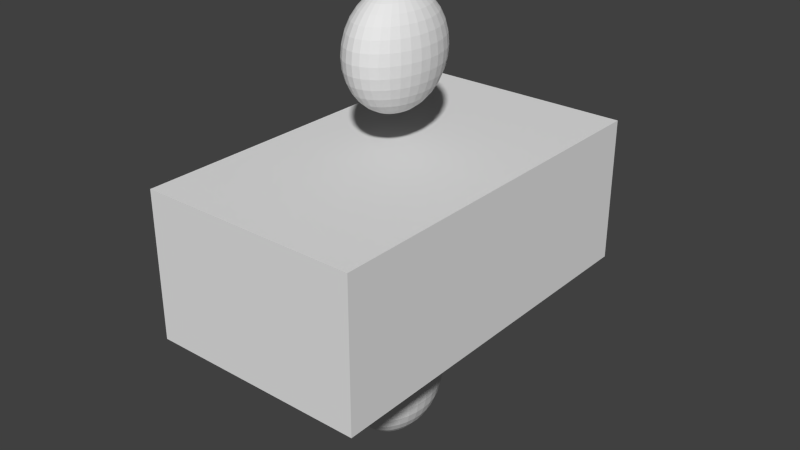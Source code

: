 # Source: divide.blend  (saved by Blender 2.69.0; exported with 4.5.12 LTS)
import bpy
from mathutils import Matrix  # noqa: F401  (used for matrix-valued properties, if any)

bpy.ops.wm.read_factory_settings(use_empty=True)
scene = bpy.context.scene
scene.name = 'Scene'

# ---- collections
col_collection_1 = bpy.data.collections.new('Collection 1'); scene.collection.children.link(col_collection_1)

# ---- world
world_world = bpy.data.worlds.new('World'); scene.world = world_world
world_world.color = (0.05088, 0.05088, 0.05088)
world_world.use_sun_shadow = False
world_world.sun_shadow_jitter_overblur = 0.0
world_world.cycles.sampling_method = 'MANUAL'
world_world.cycles.sample_map_resolution = 256

# ---- meshes
me_cube_004 = bpy.data.meshes.new('Cube.004')
me_cube_004.from_pydata([(-1.0, -1.51, -0.06976), (-1.0, 0.4896, -0.06976), (1.0, 0.4896, -0.06976), (1.0, -1.51, -0.06976), (-1.0, -1.51, 0.8387), (-1.0, 0.4896, 0.8387), (1.0, 0.4896, 0.8387), (1.0, -1.51, 0.8387), (-0.09614, -0.5204, 1.769), (-0.1611, -0.5204, 1.749), (-0.221, -0.5204, 1.717), (-0.2734, -0.5204, 1.674), (-0.3165, -0.5204, 1.622), (-0.3485, -0.5204, 1.562), (-0.3682, -0.5204, 1.497), (-0.3749, -0.5204, 1.429), (-0.3682, -0.5204, 1.362), (-0.3485, -0.5204, 1.297), (-0.3165, -0.5204, 1.237), (-0.2734, -0.5204, 1.184), (-0.221, -0.5204, 1.141), (-0.1611, -0.5204, 1.109), (-0.09614, -0.5204, 1.09), (-0.09485, -0.5093, 1.769), (-0.1586, -0.4985, 1.749), (-0.2173, -0.4886, 1.717), (-0.2687, -0.4799, 1.674), (-0.311, -0.4728, 1.622), (-0.3424, -0.4675, 1.562), (-0.3617, -0.4643, 1.497), (-0.3682, -0.4632, 1.429), (-0.3617, -0.4643, 1.362), (-0.3424, -0.4675, 1.297), (-0.311, -0.4728, 1.237), (-0.2687, -0.4799, 1.184), (-0.2173, -0.4886, 1.141), (-0.1586, -0.4985, 1.109), (-0.09485, -0.5093, 1.09), (-0.091, -0.4985, 1.769), (-0.151, -0.4775, 1.749), (-0.2063, -0.458, 1.717), (-0.2548, -0.441, 1.674), (-0.2946, -0.427, 1.622), (-0.3242, -0.4167, 1.562), (-0.3424, -0.4103, 1.497), (-0.3485, -0.4081, 1.429), (-0.3424, -0.4103, 1.362), (-0.3242, -0.4167, 1.297), (-0.2946, -0.427, 1.237), (-0.2548, -0.441, 1.184), (-0.2063, -0.458, 1.141), (-0.151, -0.4775, 1.109), (-0.091, -0.4985, 1.09), (-0.08476, -0.4886, 1.769), (-0.1388, -0.458, 1.749), (-0.1885, -0.4298, 1.717), (-0.2322, -0.4051, 1.674), (-0.268, -0.3848, 1.622), (-0.2946, -0.3698, 1.562), (-0.311, -0.3605, 1.497), (-0.3165, -0.3573, 1.429), (-0.311, -0.3605, 1.362), (-0.2946, -0.3698, 1.297), (-0.268, -0.3848, 1.237), (-0.2322, -0.4051, 1.184), (-0.1885, -0.4298, 1.141), (-0.1388, -0.458, 1.109), (-0.08476, -0.4886, 1.09), (-0.07636, -0.4799, 1.769), (-0.1223, -0.441, 1.749), (-0.1646, -0.4051, 1.717), (-0.2017, -0.3737, 1.674), (-0.2322, -0.3478, 1.622), (-0.2548, -0.3287, 1.562), (-0.2687, -0.3168, 1.497), (-0.2734, -0.3129, 1.429), (-0.2687, -0.3168, 1.362), (-0.2548, -0.3287, 1.297), (-0.2322, -0.3478, 1.237), (-0.2017, -0.3737, 1.184), (-0.1646, -0.4051, 1.141), (-0.1223, -0.441, 1.109), (-0.07636, -0.4799, 1.09), (-0.06612, -0.4728, 1.769), (-0.1022, -0.427, 1.749), (-0.1355, -0.3848, 1.717), (-0.1646, -0.3478, 1.674), (-0.1885, -0.3175, 1.622), (-0.2063, -0.2949, 1.562), (-0.2173, -0.281, 1.497), (-0.221, -0.2764, 1.429), (-0.2173, -0.281, 1.362), (-0.2063, -0.2949, 1.297), (-0.1885, -0.3175, 1.237), (-0.1646, -0.3478, 1.184), (-0.1355, -0.3848, 1.141), (-0.1022, -0.427, 1.109), (-0.06612, -0.4728, 1.09), (-0.05444, -0.4675, 1.769), (-0.0793, -0.4167, 1.749), (-0.1022, -0.3698, 1.717), (-0.1223, -0.3287, 1.674), (-0.1388, -0.2949, 1.622), (-0.151, -0.2699, 1.562), (-0.1586, -0.2544, 1.497), (-0.1611, -0.2492, 1.429), (-0.1586, -0.2544, 1.362), (-0.151, -0.2699, 1.297), (-0.1388, -0.2949, 1.237), (-0.1223, -0.3287, 1.184), (-0.1022, -0.3698, 1.141), (-0.0793, -0.4167, 1.109), (-0.05444, -0.4675, 1.09), (-0.04177, -0.4643, 1.769), (-0.05444, -0.4103, 1.749), (-0.06612, -0.3605, 1.717), (-0.07636, -0.3168, 1.674), (-0.08476, -0.281, 1.622), (-0.091, -0.2544, 1.562), (-0.09485, -0.238, 1.497), (-0.09614, -0.2325, 1.429), (-0.09485, -0.238, 1.362), (-0.091, -0.2544, 1.297), (-0.08476, -0.281, 1.237), (-0.07636, -0.3168, 1.184), (-0.06612, -0.3605, 1.141), (-0.05444, -0.4103, 1.109), (-0.04177, -0.4643, 1.09), (-0.02859, -0.4632, 1.769), (-0.02859, -0.4081, 1.749), (-0.02859, -0.3573, 1.717), (-0.02859, -0.3129, 1.674), (-0.02859, -0.2764, 1.622), (-0.02859, -0.2492, 1.562), (-0.02859, -0.2325, 1.497), (-0.02859, -0.2269, 1.429), (-0.02859, -0.2325, 1.362), (-0.02859, -0.2492, 1.297), (-0.02859, -0.2764, 1.237), (-0.02859, -0.3129, 1.184), (-0.02859, -0.3573, 1.141), (-0.02859, -0.4081, 1.109), (-0.02859, -0.4632, 1.09), (-0.01541, -0.4643, 1.769), (-0.002737, -0.4103, 1.749), (0.008942, -0.3605, 1.717), (0.01918, -0.3168, 1.674), (0.02758, -0.281, 1.622), (0.03382, -0.2544, 1.562), (0.03767, -0.238, 1.497), (0.03897, -0.2325, 1.429), (0.03767, -0.238, 1.362), (0.03382, -0.2544, 1.297), (0.02758, -0.281, 1.237), (0.01918, -0.3168, 1.184), (0.008942, -0.3605, 1.141), (-0.002737, -0.4103, 1.109), (-0.01541, -0.4643, 1.09), (-0.002737, -0.4675, 1.769), (0.02212, -0.4167, 1.749), (0.04503, -0.3698, 1.717), (0.06511, -0.3287, 1.674), (0.08159, -0.2949, 1.622), (0.09384, -0.2699, 1.562), (0.1014, -0.2544, 1.497), (0.1039, -0.2492, 1.429), (0.1014, -0.2544, 1.362), (0.09384, -0.2699, 1.297), (0.08159, -0.2949, 1.237), (0.06511, -0.3287, 1.184), (0.04503, -0.3698, 1.141), (0.02212, -0.4167, 1.109), (-0.002737, -0.4675, 1.09), (0.008942, -0.4728, 1.769), (0.04503, -0.427, 1.749), (0.07829, -0.3848, 1.717), (0.1074, -0.3478, 1.674), (0.1314, -0.3175, 1.622), (0.1491, -0.2949, 1.562), (0.1601, -0.281, 1.497), (0.1638, -0.2764, 1.429), (0.1601, -0.281, 1.362), (0.1491, -0.2949, 1.297), (0.1314, -0.3175, 1.237), (0.1074, -0.3478, 1.184), (0.07829, -0.3848, 1.141), (0.04503, -0.427, 1.109), (0.008942, -0.4728, 1.09), (0.01918, -0.4799, 1.769), (0.06511, -0.441, 1.749), (0.1074, -0.4051, 1.717), (0.1445, -0.3737, 1.674), (0.175, -0.3478, 1.622), (0.1976, -0.3287, 1.562), (0.2116, -0.3168, 1.497), (0.2163, -0.3129, 1.429), (0.2116, -0.3168, 1.362), (0.1976, -0.3287, 1.297), (0.175, -0.3478, 1.237), (0.1445, -0.3737, 1.184), (0.1074, -0.4051, 1.141), (0.06511, -0.441, 1.109), (0.01918, -0.4799, 1.09), (0.02758, -0.4886, 1.769), (0.08159, -0.458, 1.749), (0.1314, -0.4298, 1.717), (0.175, -0.4051, 1.674), (0.2108, -0.3848, 1.622), (0.2374, -0.3698, 1.562), (0.2538, -0.3605, 1.497), (0.2593, -0.3573, 1.429), (0.2538, -0.3605, 1.362), (0.2374, -0.3698, 1.297), (0.2108, -0.3848, 1.237), (0.175, -0.4051, 1.184), (0.1314, -0.4298, 1.141), (0.08159, -0.458, 1.109), (0.02758, -0.4886, 1.09), (0.03382, -0.4985, 1.769), (0.09384, -0.4775, 1.749), (0.1491, -0.458, 1.717), (0.1976, -0.441, 1.674), (0.2374, -0.427, 1.622), (0.267, -0.4167, 1.562), (0.2852, -0.4103, 1.497), (0.2913, -0.4081, 1.429), (0.2852, -0.4103, 1.362), (0.267, -0.4167, 1.297), (0.2374, -0.427, 1.237), (0.1976, -0.441, 1.184), (0.1491, -0.458, 1.141), (0.09384, -0.4775, 1.109), (0.03382, -0.4985, 1.09), (0.03767, -0.5093, 1.769), (0.1014, -0.4985, 1.749), (0.1601, -0.4886, 1.717), (0.2116, -0.4799, 1.674), (0.2538, -0.4728, 1.622), (0.2852, -0.4675, 1.562), (0.3045, -0.4643, 1.497), (0.311, -0.4632, 1.429), (0.3045, -0.4643, 1.362), (0.2852, -0.4675, 1.297), (0.2538, -0.4728, 1.237), (0.2116, -0.4799, 1.184), (0.1601, -0.4886, 1.141), (0.1014, -0.4985, 1.109), (0.03767, -0.5093, 1.09), (0.03897, -0.5204, 1.769), (0.1039, -0.5204, 1.749), (0.1638, -0.5204, 1.717), (0.2163, -0.5204, 1.674), (0.2593, -0.5204, 1.622), (0.2913, -0.5204, 1.562), (0.311, -0.5204, 1.497), (0.3177, -0.5204, 1.429), (0.311, -0.5204, 1.362), (0.2913, -0.5204, 1.297), (0.2593, -0.5204, 1.237), (0.2163, -0.5204, 1.184), (0.1638, -0.5204, 1.141), (0.1039, -0.5204, 1.109), (0.03897, -0.5204, 1.09), (0.03767, -0.5316, 1.769), (0.1014, -0.5424, 1.749), (0.1601, -0.5523, 1.717), (0.2116, -0.5609, 1.674), (0.2538, -0.5681, 1.622), (0.2852, -0.5734, 1.562), (0.3045, -0.5766, 1.497), (0.311, -0.5777, 1.429), (0.3045, -0.5766, 1.362), (0.2852, -0.5734, 1.297), (0.2538, -0.5681, 1.237), (0.2116, -0.5609, 1.184), (0.1601, -0.5523, 1.141), (0.1014, -0.5424, 1.109), (0.03767, -0.5316, 1.09), (0.03382, -0.5424, 1.769), (0.09384, -0.5634, 1.749), (0.1491, -0.5829, 1.717), (0.1976, -0.5999, 1.674), (0.2374, -0.6139, 1.622), (0.267, -0.6242, 1.562), (0.2852, -0.6306, 1.497), (0.2913, -0.6328, 1.429), (0.2852, -0.6306, 1.362), (0.267, -0.6242, 1.297), (0.2374, -0.6139, 1.237), (0.1976, -0.5999, 1.184), (0.1491, -0.5829, 1.141), (0.09384, -0.5634, 1.109), (0.03382, -0.5424, 1.09), (0.02758, -0.5523, 1.769), (0.08159, -0.5829, 1.749), (0.1314, -0.6111, 1.717), (0.175, -0.6358, 1.674), (0.2108, -0.6561, 1.622), (0.2374, -0.6711, 1.562), (0.2538, -0.6804, 1.497), (0.2593, -0.6835, 1.429), (0.2538, -0.6804, 1.362), (0.2374, -0.6711, 1.297), (0.2108, -0.6561, 1.237), (0.175, -0.6358, 1.184), (0.1314, -0.6111, 1.141), (0.08159, -0.5829, 1.109), (0.02758, -0.5523, 1.09), (0.01918, -0.5609, 1.769), (0.06511, -0.5999, 1.749), (0.1074, -0.6358, 1.717), (0.1445, -0.6672, 1.674), (0.175, -0.693, 1.622), (0.1976, -0.7122, 1.562), (0.2116, -0.724, 1.497), (0.2163, -0.728, 1.429), (0.2116, -0.724, 1.362), (0.1976, -0.7122, 1.297), (0.175, -0.693, 1.237), (0.1445, -0.6672, 1.184), (0.1074, -0.6358, 1.141), (0.06511, -0.5999, 1.109), (0.01918, -0.5609, 1.09), (0.008942, -0.5681, 1.769), (0.04503, -0.6139, 1.749), (0.07829, -0.6561, 1.717), (0.1074, -0.693, 1.674), (0.1314, -0.7234, 1.622), (0.1491, -0.746, 1.562), (0.1601, -0.7599, 1.497), (0.1638, -0.7645, 1.429), (0.1601, -0.7599, 1.362), (0.1491, -0.746, 1.297), (0.1314, -0.7234, 1.237), (0.1074, -0.693, 1.184), (0.07829, -0.6561, 1.141), (0.04503, -0.6139, 1.109), (0.008942, -0.5681, 1.09), (-0.02859, -0.5204, 1.083), (-0.002737, -0.5734, 1.769), (0.02212, -0.6242, 1.749), (0.04503, -0.6711, 1.717), (0.06511, -0.7122, 1.674), (0.08159, -0.746, 1.622), (0.09384, -0.771, 1.562), (0.1014, -0.7865, 1.497), (0.1039, -0.7917, 1.429), (0.1014, -0.7865, 1.362), (0.09384, -0.771, 1.297), (0.08159, -0.746, 1.237), (0.06511, -0.7122, 1.184), (0.04503, -0.6711, 1.141), (0.02212, -0.6242, 1.109), (-0.002737, -0.5734, 1.09), (-0.01541, -0.5766, 1.769), (-0.002737, -0.6306, 1.749), (0.008942, -0.6804, 1.717), (0.01918, -0.724, 1.674), (0.02758, -0.7599, 1.622), (0.03382, -0.7865, 1.562), (0.03767, -0.8028, 1.497), (0.03897, -0.8084, 1.429), (0.03767, -0.8028, 1.362), (0.03382, -0.7865, 1.297), (0.02758, -0.7599, 1.237), (0.01918, -0.724, 1.184), (0.008942, -0.6804, 1.141), (-0.002737, -0.6306, 1.109), (-0.01541, -0.5766, 1.09), (-0.02859, -0.5777, 1.769), (-0.02859, -0.6328, 1.749), (-0.02859, -0.6835, 1.717), (-0.02859, -0.728, 1.674), (-0.02859, -0.7645, 1.622), (-0.02859, -0.7917, 1.562), (-0.02859, -0.8084, 1.497), (-0.02859, -0.814, 1.429), (-0.02859, -0.8084, 1.362), (-0.02859, -0.7917, 1.297), (-0.02859, -0.7645, 1.237), (-0.02859, -0.728, 1.184), (-0.02859, -0.6835, 1.141), (-0.02859, -0.6328, 1.109), (-0.02859, -0.5777, 1.09), (-0.04177, -0.5766, 1.769), (-0.05444, -0.6306, 1.749), (-0.06612, -0.6804, 1.717), (-0.07636, -0.724, 1.674), (-0.08476, -0.7599, 1.622), (-0.091, -0.7865, 1.562), (-0.09485, -0.8028, 1.497), (-0.09614, -0.8084, 1.429), (-0.09485, -0.8028, 1.362), (-0.091, -0.7865, 1.297), (-0.08476, -0.7599, 1.237), (-0.07636, -0.724, 1.184), (-0.06612, -0.6804, 1.141), (-0.05444, -0.6306, 1.109), (-0.04177, -0.5766, 1.09), (-0.05444, -0.5734, 1.769), (-0.0793, -0.6242, 1.749), (-0.1022, -0.6711, 1.717), (-0.1223, -0.7122, 1.674), (-0.1388, -0.746, 1.622), (-0.151, -0.771, 1.562), (-0.1586, -0.7865, 1.497), (-0.1611, -0.7917, 1.429), (-0.1586, -0.7865, 1.362), (-0.151, -0.771, 1.297), (-0.1388, -0.746, 1.237), (-0.1223, -0.7122, 1.184), (-0.1022, -0.6711, 1.141), (-0.0793, -0.6242, 1.109), (-0.05444, -0.5734, 1.09), (-0.06612, -0.5681, 1.769), (-0.1022, -0.6139, 1.749), (-0.1355, -0.6561, 1.717), (-0.1646, -0.693, 1.674), (-0.1885, -0.7234, 1.622), (-0.2063, -0.746, 1.562), (-0.2173, -0.7599, 1.497), (-0.221, -0.7645, 1.429), (-0.2173, -0.7599, 1.362), (-0.2063, -0.746, 1.297), (-0.1885, -0.7234, 1.237), (-0.1646, -0.693, 1.184), (-0.1355, -0.6561, 1.141), (-0.1022, -0.6139, 1.109), (-0.06612, -0.5681, 1.09), (-0.07636, -0.5609, 1.769), (-0.1223, -0.5999, 1.749), (-0.1646, -0.6358, 1.717), (-0.2017, -0.6672, 1.674), (-0.2322, -0.693, 1.622), (-0.2548, -0.7122, 1.562), (-0.2687, -0.724, 1.497), (-0.2734, -0.728, 1.429), (-0.2687, -0.724, 1.362), (-0.2548, -0.7122, 1.297), (-0.2322, -0.693, 1.237), (-0.2017, -0.6672, 1.184), (-0.1646, -0.6358, 1.141), (-0.1223, -0.5999, 1.109), (-0.07636, -0.5609, 1.09), (-0.08476, -0.5523, 1.769), (-0.1388, -0.5829, 1.749), (-0.1885, -0.6111, 1.717), (-0.2322, -0.6358, 1.674), (-0.268, -0.6561, 1.622), (-0.2946, -0.6711, 1.562), (-0.311, -0.6804, 1.497), (-0.3165, -0.6835, 1.429), (-0.311, -0.6804, 1.362), (-0.2946, -0.6711, 1.297), (-0.268, -0.6561, 1.237), (-0.2322, -0.6358, 1.184), (-0.1885, -0.6111, 1.141), (-0.1388, -0.5829, 1.109), (-0.08476, -0.5523, 1.09), (-0.02859, -0.5204, 1.776), (-0.091, -0.5424, 1.769), (-0.151, -0.5634, 1.749), (-0.2063, -0.5829, 1.717), (-0.2548, -0.5999, 1.674), (-0.2946, -0.6139, 1.622), (-0.3242, -0.6242, 1.562), (-0.3424, -0.6306, 1.497), (-0.3485, -0.6328, 1.429), (-0.3424, -0.6306, 1.362), (-0.3242, -0.6242, 1.297), (-0.2946, -0.6139, 1.237), (-0.2548, -0.5999, 1.184), (-0.2063, -0.5829, 1.141), (-0.151, -0.5634, 1.109), (-0.091, -0.5424, 1.09), (-0.09485, -0.5316, 1.769), (-0.1586, -0.5424, 1.749), (-0.2173, -0.5523, 1.717), (-0.2687, -0.5609, 1.674), (-0.311, -0.5681, 1.622), (-0.3424, -0.5734, 1.562), (-0.3617, -0.5766, 1.497), (-0.3682, -0.5777, 1.429), (-0.3617, -0.5766, 1.362), (-0.3424, -0.5734, 1.297), (-0.311, -0.5681, 1.237), (-0.2687, -0.5609, 1.184), (-0.2173, -0.5523, 1.141), (-0.1586, -0.5424, 1.109), (-0.09485, -0.5316, 1.09), (-0.09614, -0.5204, -0.3081), (-0.1611, -0.5204, -0.3278), (-0.221, -0.5204, -0.3598), (-0.2734, -0.5204, -0.4029), (-0.3165, -0.5204, -0.4554), (-0.3485, -0.5204, -0.5152), (-0.3682, -0.5204, -0.5802), (-0.3749, -0.5204, -0.6477), (-0.3682, -0.5204, -0.7153), (-0.3485, -0.5204, -0.7802), (-0.3165, -0.5204, -0.8401), (-0.2734, -0.5204, -0.8926), (-0.221, -0.5204, -0.9357), (-0.1611, -0.5204, -0.9677), (-0.09614, -0.5204, -0.9874), (-0.09485, -0.5093, -0.3081), (-0.1586, -0.4985, -0.3278), (-0.2173, -0.4886, -0.3598), (-0.2687, -0.4799, -0.4029), (-0.311, -0.4728, -0.4554), (-0.3424, -0.4675, -0.5152), (-0.3617, -0.4643, -0.5802), (-0.3682, -0.4632, -0.6477), (-0.3617, -0.4643, -0.7153), (-0.3424, -0.4675, -0.7802), (-0.311, -0.4728, -0.8401), (-0.2687, -0.4799, -0.8926), (-0.2173, -0.4886, -0.9357), (-0.1586, -0.4985, -0.9677), (-0.09485, -0.5093, -0.9874), (-0.091, -0.4985, -0.3081), (-0.151, -0.4775, -0.3278), (-0.2063, -0.458, -0.3598), (-0.2548, -0.441, -0.4029), (-0.2946, -0.427, -0.4554), (-0.3242, -0.4167, -0.5152), (-0.3424, -0.4103, -0.5802), (-0.3485, -0.4081, -0.6477), (-0.3424, -0.4103, -0.7153), (-0.3242, -0.4167, -0.7802), (-0.2946, -0.427, -0.8401), (-0.2548, -0.441, -0.8926), (-0.2063, -0.458, -0.9357), (-0.151, -0.4775, -0.9677), (-0.091, -0.4985, -0.9874), (-0.08476, -0.4886, -0.3081), (-0.1388, -0.458, -0.3278), (-0.1885, -0.4298, -0.3598), (-0.2322, -0.4051, -0.4029), (-0.268, -0.3848, -0.4554), (-0.2946, -0.3698, -0.5152), (-0.311, -0.3605, -0.5802), (-0.3165, -0.3573, -0.6477), (-0.311, -0.3605, -0.7153), (-0.2946, -0.3698, -0.7802), (-0.268, -0.3848, -0.8401), (-0.2322, -0.4051, -0.8926), (-0.1885, -0.4298, -0.9357), (-0.1388, -0.458, -0.9677), (-0.08476, -0.4886, -0.9874), (-0.07636, -0.4799, -0.3081), (-0.1223, -0.441, -0.3278), (-0.1646, -0.4051, -0.3598), (-0.2017, -0.3737, -0.4029), (-0.2322, -0.3478, -0.4554), (-0.2548, -0.3287, -0.5152), (-0.2687, -0.3168, -0.5802), (-0.2734, -0.3129, -0.6477), (-0.2687, -0.3168, -0.7153), (-0.2548, -0.3287, -0.7802), (-0.2322, -0.3478, -0.8401), (-0.2017, -0.3737, -0.8926), (-0.1646, -0.4051, -0.9357), (-0.1223, -0.441, -0.9677), (-0.07636, -0.4799, -0.9874), (-0.06612, -0.4728, -0.3081), (-0.1022, -0.427, -0.3278), (-0.1355, -0.3848, -0.3598), (-0.1646, -0.3478, -0.4029), (-0.1885, -0.3175, -0.4554), (-0.2063, -0.2949, -0.5152), (-0.2173, -0.281, -0.5802), (-0.221, -0.2764, -0.6477), (-0.2173, -0.281, -0.7153), (-0.2063, -0.2949, -0.7802), (-0.1885, -0.3175, -0.8401), (-0.1646, -0.3478, -0.8926), (-0.1355, -0.3848, -0.9357), (-0.1022, -0.427, -0.9677), (-0.06612, -0.4728, -0.9874), (-0.05444, -0.4675, -0.3081), (-0.0793, -0.4167, -0.3278), (-0.1022, -0.3698, -0.3598), (-0.1223, -0.3287, -0.4029), (-0.1388, -0.2949, -0.4554), (-0.151, -0.2699, -0.5152), (-0.1586, -0.2544, -0.5802), (-0.1611, -0.2492, -0.6477), (-0.1586, -0.2544, -0.7153), (-0.151, -0.2699, -0.7802), (-0.1388, -0.2949, -0.8401), (-0.1223, -0.3287, -0.8926), (-0.1022, -0.3698, -0.9357), (-0.0793, -0.4167, -0.9677), (-0.05444, -0.4675, -0.9874), (-0.04177, -0.4643, -0.3081), (-0.05444, -0.4103, -0.3278), (-0.06612, -0.3605, -0.3598), (-0.07636, -0.3168, -0.4029), (-0.08476, -0.281, -0.4554), (-0.091, -0.2544, -0.5152), (-0.09485, -0.238, -0.5802), (-0.09614, -0.2325, -0.6477), (-0.09485, -0.238, -0.7153), (-0.091, -0.2544, -0.7802), (-0.08476, -0.281, -0.8401), (-0.07636, -0.3168, -0.8926), (-0.06612, -0.3605, -0.9357), (-0.05444, -0.4103, -0.9677), (-0.04177, -0.4643, -0.9874), (-0.02859, -0.4632, -0.3081), (-0.02859, -0.4081, -0.3278), (-0.02859, -0.3573, -0.3598), (-0.02859, -0.3129, -0.4029), (-0.02859, -0.2764, -0.4554), (-0.02859, -0.2492, -0.5152), (-0.02859, -0.2325, -0.5802), (-0.02859, -0.2269, -0.6477), (-0.02859, -0.2325, -0.7153), (-0.02859, -0.2492, -0.7802), (-0.02859, -0.2764, -0.8401), (-0.02859, -0.3129, -0.8926), (-0.02859, -0.3573, -0.9357), (-0.02859, -0.4081, -0.9677), (-0.02859, -0.4632, -0.9874), (-0.01541, -0.4643, -0.3081), (-0.002737, -0.4103, -0.3278), (0.008942, -0.3605, -0.3598), (0.01918, -0.3168, -0.4029), (0.02758, -0.281, -0.4554), (0.03382, -0.2544, -0.5152), (0.03767, -0.238, -0.5802), (0.03897, -0.2325, -0.6477), (0.03767, -0.238, -0.7153), (0.03382, -0.2544, -0.7802), (0.02758, -0.281, -0.8401), (0.01918, -0.3168, -0.8926), (0.008942, -0.3605, -0.9357), (-0.002737, -0.4103, -0.9677), (-0.01541, -0.4643, -0.9874), (-0.002737, -0.4675, -0.3081), (0.02212, -0.4167, -0.3278), (0.04503, -0.3698, -0.3598), (0.06511, -0.3287, -0.4029), (0.08159, -0.2949, -0.4554), (0.09384, -0.2699, -0.5152), (0.1014, -0.2544, -0.5802), (0.1039, -0.2492, -0.6477), (0.1014, -0.2544, -0.7153), (0.09384, -0.2699, -0.7802), (0.08159, -0.2949, -0.8401), (0.06511, -0.3287, -0.8926), (0.04503, -0.3698, -0.9357), (0.02212, -0.4167, -0.9677), (-0.002737, -0.4675, -0.9874), (0.008942, -0.4728, -0.3081), (0.04503, -0.427, -0.3278), (0.07829, -0.3848, -0.3598), (0.1074, -0.3478, -0.4029), (0.1314, -0.3175, -0.4554), (0.1491, -0.2949, -0.5152), (0.1601, -0.281, -0.5802), (0.1638, -0.2764, -0.6477), (0.1601, -0.281, -0.7153), (0.1491, -0.2949, -0.7802), (0.1314, -0.3175, -0.8401), (0.1074, -0.3478, -0.8926), (0.07829, -0.3848, -0.9357), (0.04503, -0.427, -0.9677), (0.008942, -0.4728, -0.9874), (0.01918, -0.4799, -0.3081), (0.06511, -0.441, -0.3278), (0.1074, -0.4051, -0.3598), (0.1445, -0.3737, -0.4029), (0.175, -0.3478, -0.4554), (0.1976, -0.3287, -0.5152), (0.2116, -0.3168, -0.5802), (0.2163, -0.3129, -0.6477), (0.2116, -0.3168, -0.7153), (0.1976, -0.3287, -0.7802), (0.175, -0.3478, -0.8401), (0.1445, -0.3737, -0.8926), (0.1074, -0.4051, -0.9357), (0.06511, -0.441, -0.9677), (0.01918, -0.4799, -0.9874), (0.02758, -0.4886, -0.3081), (0.08159, -0.458, -0.3278), (0.1314, -0.4298, -0.3598), (0.175, -0.4051, -0.4029), (0.2108, -0.3848, -0.4554), (0.2374, -0.3698, -0.5152), (0.2538, -0.3605, -0.5802), (0.2593, -0.3573, -0.6477), (0.2538, -0.3605, -0.7153), (0.2374, -0.3698, -0.7802), (0.2108, -0.3848, -0.8401), (0.175, -0.4051, -0.8926), (0.1314, -0.4298, -0.9357), (0.08159, -0.458, -0.9677), (0.02758, -0.4886, -0.9874), (0.03382, -0.4985, -0.3081), (0.09384, -0.4775, -0.3278), (0.1491, -0.458, -0.3598), (0.1976, -0.441, -0.4029), (0.2374, -0.427, -0.4554), (0.267, -0.4167, -0.5152), (0.2852, -0.4103, -0.5802), (0.2913, -0.4081, -0.6477), (0.2852, -0.4103, -0.7153), (0.267, -0.4167, -0.7802), (0.2374, -0.427, -0.8401), (0.1976, -0.441, -0.8926), (0.1491, -0.458, -0.9357), (0.09384, -0.4775, -0.9677), (0.03382, -0.4985, -0.9874), (0.03767, -0.5093, -0.3081), (0.1014, -0.4985, -0.3278), (0.1601, -0.4886, -0.3598), (0.2116, -0.4799, -0.4029), (0.2538, -0.4728, -0.4554), (0.2852, -0.4675, -0.5152), (0.3045, -0.4643, -0.5802), (0.311, -0.4632, -0.6477), (0.3045, -0.4643, -0.7153), (0.2852, -0.4675, -0.7802), (0.2538, -0.4728, -0.8401), (0.2116, -0.4799, -0.8926), (0.1601, -0.4886, -0.9357), (0.1014, -0.4985, -0.9677), (0.03767, -0.5093, -0.9874), (0.03897, -0.5204, -0.3081), (0.1039, -0.5204, -0.3278), (0.1638, -0.5204, -0.3598), (0.2163, -0.5204, -0.4029), (0.2593, -0.5204, -0.4554), (0.2913, -0.5204, -0.5152), (0.311, -0.5204, -0.5802), (0.3177, -0.5204, -0.6477), (0.311, -0.5204, -0.7153), (0.2913, -0.5204, -0.7802), (0.2593, -0.5204, -0.8401), (0.2163, -0.5204, -0.8926), (0.1638, -0.5204, -0.9357), (0.1039, -0.5204, -0.9677), (0.03897, -0.5204, -0.9874), (0.03767, -0.5316, -0.3081), (0.1014, -0.5424, -0.3278), (0.1601, -0.5523, -0.3598), (0.2116, -0.5609, -0.4029), (0.2538, -0.5681, -0.4554), (0.2852, -0.5734, -0.5152), (0.3045, -0.5766, -0.5802), (0.311, -0.5777, -0.6477), (0.3045, -0.5766, -0.7153), (0.2852, -0.5734, -0.7802), (0.2538, -0.5681, -0.8401), (0.2116, -0.5609, -0.8926), (0.1601, -0.5523, -0.9357), (0.1014, -0.5424, -0.9677), (0.03767, -0.5316, -0.9874), (0.03382, -0.5424, -0.3081), (0.09384, -0.5634, -0.3278), (0.1491, -0.5829, -0.3598), (0.1976, -0.5999, -0.4029), (0.2374, -0.6139, -0.4554), (0.267, -0.6242, -0.5152), (0.2852, -0.6306, -0.5802), (0.2913, -0.6328, -0.6477), (0.2852, -0.6306, -0.7153), (0.267, -0.6242, -0.7802), (0.2374, -0.6139, -0.8401), (0.1976, -0.5999, -0.8926), (0.1491, -0.5829, -0.9357), (0.09384, -0.5634, -0.9677), (0.03382, -0.5424, -0.9874), (0.02758, -0.5523, -0.3081), (0.08159, -0.5829, -0.3278), (0.1314, -0.6111, -0.3598), (0.175, -0.6358, -0.4029), (0.2108, -0.6561, -0.4554), (0.2374, -0.6711, -0.5152), (0.2538, -0.6804, -0.5802), (0.2593, -0.6835, -0.6477), (0.2538, -0.6804, -0.7153), (0.2374, -0.6711, -0.7802), (0.2108, -0.6561, -0.8401), (0.175, -0.6358, -0.8926), (0.1314, -0.6111, -0.9357), (0.08159, -0.5829, -0.9677), (0.02758, -0.5523, -0.9874), (0.01918, -0.5609, -0.3081), (0.06511, -0.5999, -0.3278), (0.1074, -0.6358, -0.3598), (0.1445, -0.6672, -0.4029), (0.175, -0.693, -0.4554), (0.1976, -0.7122, -0.5152), (0.2116, -0.724, -0.5802), (0.2163, -0.728, -0.6477), (0.2116, -0.724, -0.7153), (0.1976, -0.7122, -0.7802), (0.175, -0.693, -0.8401), (0.1445, -0.6672, -0.8926), (0.1074, -0.6358, -0.9357), (0.06511, -0.5999, -0.9677), (0.01918, -0.5609, -0.9874), (0.008942, -0.5681, -0.3081), (0.04503, -0.6139, -0.3278), (0.07829, -0.6561, -0.3598), (0.1074, -0.693, -0.4029), (0.1314, -0.7234, -0.4554), (0.1491, -0.746, -0.5152), (0.1601, -0.7599, -0.5802), (0.1638, -0.7645, -0.6477), (0.1601, -0.7599, -0.7153), (0.1491, -0.746, -0.7802), (0.1314, -0.7234, -0.8401), (0.1074, -0.693, -0.8926), (0.07829, -0.6561, -0.9357), (0.04503, -0.6139, -0.9677), (0.008942, -0.5681, -0.9874), (-0.02859, -0.5204, -0.994), (-0.002737, -0.5734, -0.3081), (0.02212, -0.6242, -0.3278), (0.04503, -0.6711, -0.3598), (0.06511, -0.7122, -0.4029), (0.08159, -0.746, -0.4554), (0.09384, -0.771, -0.5152), (0.1014, -0.7865, -0.5802), (0.1039, -0.7917, -0.6477), (0.1014, -0.7865, -0.7153), (0.09384, -0.771, -0.7802), (0.08159, -0.746, -0.8401), (0.06511, -0.7122, -0.8926), (0.04503, -0.6711, -0.9357), (0.02212, -0.6242, -0.9677), (-0.002737, -0.5734, -0.9874), (-0.01541, -0.5766, -0.3081), (-0.002737, -0.6306, -0.3278), (0.008942, -0.6804, -0.3598), (0.01918, -0.724, -0.4029), (0.02758, -0.7599, -0.4554), (0.03382, -0.7865, -0.5152), (0.03767, -0.8028, -0.5802), (0.03897, -0.8084, -0.6477), (0.03767, -0.8028, -0.7153), (0.03382, -0.7865, -0.7802), (0.02758, -0.7599, -0.8401), (0.01918, -0.724, -0.8926), (0.008942, -0.6804, -0.9357), (-0.002737, -0.6306, -0.9677), (-0.01541, -0.5766, -0.9874), (-0.02859, -0.5777, -0.3081), (-0.02859, -0.6328, -0.3278), (-0.02859, -0.6835, -0.3598), (-0.02859, -0.728, -0.4029), (-0.02859, -0.7645, -0.4554), (-0.02859, -0.7917, -0.5152), (-0.02859, -0.8084, -0.5802), (-0.02859, -0.814, -0.6477), (-0.02859, -0.8084, -0.7153), (-0.02859, -0.7917, -0.7802), (-0.02859, -0.7645, -0.8401), (-0.02859, -0.728, -0.8926), (-0.02859, -0.6835, -0.9357), (-0.02859, -0.6328, -0.9677), (-0.02859, -0.5777, -0.9874), (-0.04177, -0.5766, -0.3081), (-0.05444, -0.6306, -0.3278), (-0.06612, -0.6804, -0.3598), (-0.07636, -0.724, -0.4029), (-0.08476, -0.7599, -0.4554), (-0.091, -0.7865, -0.5152), (-0.09485, -0.8028, -0.5802), (-0.09614, -0.8084, -0.6477), (-0.09485, -0.8028, -0.7153), (-0.091, -0.7865, -0.7802), (-0.08476, -0.7599, -0.8401), (-0.07636, -0.724, -0.8926), (-0.06612, -0.6804, -0.9357), (-0.05444, -0.6306, -0.9677), (-0.04177, -0.5766, -0.9874), (-0.05444, -0.5734, -0.3081), (-0.0793, -0.6242, -0.3278), (-0.1022, -0.6711, -0.3598), (-0.1223, -0.7122, -0.4029), (-0.1388, -0.746, -0.4554), (-0.151, -0.771, -0.5152), (-0.1586, -0.7865, -0.5802), (-0.1611, -0.7917, -0.6477), (-0.1586, -0.7865, -0.7153), (-0.151, -0.771, -0.7802), (-0.1388, -0.746, -0.8401), (-0.1223, -0.7122, -0.8926), (-0.1022, -0.6711, -0.9357), (-0.0793, -0.6242, -0.9677), (-0.05444, -0.5734, -0.9874), (-0.06612, -0.5681, -0.3081), (-0.1022, -0.6139, -0.3278), (-0.1355, -0.6561, -0.3598), (-0.1646, -0.693, -0.4029), (-0.1885, -0.7234, -0.4554), (-0.2063, -0.746, -0.5152), (-0.2173, -0.7599, -0.5802), (-0.221, -0.7645, -0.6477), (-0.2173, -0.7599, -0.7153), (-0.2063, -0.746, -0.7802), (-0.1885, -0.7234, -0.8401), (-0.1646, -0.693, -0.8926), (-0.1355, -0.6561, -0.9357), (-0.1022, -0.6139, -0.9677), (-0.06612, -0.5681, -0.9874), (-0.07636, -0.5609, -0.3081), (-0.1223, -0.5999, -0.3278), (-0.1646, -0.6358, -0.3598), (-0.2017, -0.6672, -0.4029), (-0.2322, -0.693, -0.4554), (-0.2548, -0.7122, -0.5152), (-0.2687, -0.724, -0.5802), (-0.2734, -0.728, -0.6477), (-0.2687, -0.724, -0.7153), (-0.2548, -0.7122, -0.7802), (-0.2322, -0.693, -0.8401), (-0.2017, -0.6672, -0.8926), (-0.1646, -0.6358, -0.9357), (-0.1223, -0.5999, -0.9677), (-0.07636, -0.5609, -0.9874), (-0.08476, -0.5523, -0.3081), (-0.1388, -0.5829, -0.3278), (-0.1885, -0.6111, -0.3598), (-0.2322, -0.6358, -0.4029), (-0.268, -0.6561, -0.4554), (-0.2946, -0.6711, -0.5152), (-0.311, -0.6804, -0.5802), (-0.3165, -0.6835, -0.6477), (-0.311, -0.6804, -0.7153), (-0.2946, -0.6711, -0.7802), (-0.268, -0.6561, -0.8401), (-0.2322, -0.6358, -0.8926), (-0.1885, -0.6111, -0.9357), (-0.1388, -0.5829, -0.9677), (-0.08476, -0.5523, -0.9874), (-0.02859, -0.5204, -0.3015), (-0.091, -0.5424, -0.3081), (-0.151, -0.5634, -0.3278), (-0.2063, -0.5829, -0.3598), (-0.2548, -0.5999, -0.4029), (-0.2946, -0.6139, -0.4554), (-0.3242, -0.6242, -0.5152), (-0.3424, -0.6306, -0.5802), (-0.3485, -0.6328, -0.6477), (-0.3424, -0.6306, -0.7153), (-0.3242, -0.6242, -0.7802), (-0.2946, -0.6139, -0.8401), (-0.2548, -0.5999, -0.8926), (-0.2063, -0.5829, -0.9357), (-0.151, -0.5634, -0.9677), (-0.091, -0.5424, -0.9874), (-0.09485, -0.5316, -0.3081), (-0.1586, -0.5424, -0.3278), (-0.2173, -0.5523, -0.3598), (-0.2687, -0.5609, -0.4029), (-0.311, -0.5681, -0.4554), (-0.3424, -0.5734, -0.5152), (-0.3617, -0.5766, -0.5802), (-0.3682, -0.5777, -0.6477), (-0.3617, -0.5766, -0.7153), (-0.3424, -0.5734, -0.7802), (-0.311, -0.5681, -0.8401), (-0.2687, -0.5609, -0.8926), (-0.2173, -0.5523, -0.9357), (-0.1586, -0.5424, -0.9677), (-0.09485, -0.5316, -0.9874)], [], [(4, 5, 1, 0), (5, 6, 2, 1), (6, 7, 3, 2), (7, 4, 0, 3), (0, 1, 2, 3), (7, 6, 5, 4), (15, 14, 29, 30), (13, 12, 27, 28), (11, 10, 25, 26), (22, 21, 36, 37), (9, 8, 23, 24), (20, 19, 34, 35), (18, 17, 32, 33), (16, 15, 30, 31), (14, 13, 28, 29), (12, 11, 26, 27), (10, 9, 24, 25), (21, 20, 35, 36), (19, 18, 33, 34), (17, 16, 31, 32), (25, 24, 39, 40), (36, 35, 50, 51), (34, 33, 48, 49), (32, 31, 46, 47), (30, 29, 44, 45), (28, 27, 42, 43), (26, 25, 40, 41), (37, 36, 51, 52), (24, 23, 38, 39), (35, 34, 49, 50), (33, 32, 47, 48), (31, 30, 45, 46), (29, 28, 43, 44), (27, 26, 41, 42), (40, 39, 54, 55), (51, 50, 65, 66), (49, 48, 63, 64), (47, 46, 61, 62), (45, 44, 59, 60), (43, 42, 57, 58), (41, 40, 55, 56), (52, 51, 66, 67), (39, 38, 53, 54), (50, 49, 64, 65), (48, 47, 62, 63), (46, 45, 60, 61), (44, 43, 58, 59), (42, 41, 56, 57), (55, 54, 69, 70), (66, 65, 80, 81), (64, 63, 78, 79), (62, 61, 76, 77), (60, 59, 74, 75), (58, 57, 72, 73), (56, 55, 70, 71), (67, 66, 81, 82), (54, 53, 68, 69), (65, 64, 79, 80), (63, 62, 77, 78), (61, 60, 75, 76), (59, 58, 73, 74), (57, 56, 71, 72), (70, 69, 84, 85), (81, 80, 95, 96), (79, 78, 93, 94), (77, 76, 91, 92), (75, 74, 89, 90), (73, 72, 87, 88), (71, 70, 85, 86), (82, 81, 96, 97), (69, 68, 83, 84), (80, 79, 94, 95), (78, 77, 92, 93), (76, 75, 90, 91), (74, 73, 88, 89), (72, 71, 86, 87), (85, 84, 99, 100), (96, 95, 110, 111), (94, 93, 108, 109), (92, 91, 106, 107), (90, 89, 104, 105), (88, 87, 102, 103), (86, 85, 100, 101), (97, 96, 111, 112), (84, 83, 98, 99), (95, 94, 109, 110), (93, 92, 107, 108), (91, 90, 105, 106), (89, 88, 103, 104), (87, 86, 101, 102), (100, 99, 114, 115), (111, 110, 125, 126), (109, 108, 123, 124), (107, 106, 121, 122), (105, 104, 119, 120), (103, 102, 117, 118), (101, 100, 115, 116), (112, 111, 126, 127), (99, 98, 113, 114), (110, 109, 124, 125), (108, 107, 122, 123), (106, 105, 120, 121), (104, 103, 118, 119), (102, 101, 116, 117), (115, 114, 129, 130), (126, 125, 140, 141), (124, 123, 138, 139), (122, 121, 136, 137), (120, 119, 134, 135), (118, 117, 132, 133), (116, 115, 130, 131), (127, 126, 141, 142), (114, 113, 128, 129), (125, 124, 139, 140), (123, 122, 137, 138), (121, 120, 135, 136), (119, 118, 133, 134), (117, 116, 131, 132), (130, 129, 144, 145), (141, 140, 155, 156), (139, 138, 153, 154), (137, 136, 151, 152), (135, 134, 149, 150), (133, 132, 147, 148), (131, 130, 145, 146), (142, 141, 156, 157), (129, 128, 143, 144), (140, 139, 154, 155), (138, 137, 152, 153), (136, 135, 150, 151), (134, 133, 148, 149), (132, 131, 146, 147), (145, 144, 159, 160), (156, 155, 170, 171), (154, 153, 168, 169), (152, 151, 166, 167), (150, 149, 164, 165), (148, 147, 162, 163), (146, 145, 160, 161), (157, 156, 171, 172), (144, 143, 158, 159), (155, 154, 169, 170), (153, 152, 167, 168), (151, 150, 165, 166), (149, 148, 163, 164), (147, 146, 161, 162), (160, 159, 174, 175), (171, 170, 185, 186), (169, 168, 183, 184), (167, 166, 181, 182), (165, 164, 179, 180), (163, 162, 177, 178), (161, 160, 175, 176), (172, 171, 186, 187), (159, 158, 173, 174), (170, 169, 184, 185), (168, 167, 182, 183), (166, 165, 180, 181), (164, 163, 178, 179), (162, 161, 176, 177), (175, 174, 189, 190), (186, 185, 200, 201), (184, 183, 198, 199), (182, 181, 196, 197), (180, 179, 194, 195), (178, 177, 192, 193), (176, 175, 190, 191), (187, 186, 201, 202), (174, 173, 188, 189), (185, 184, 199, 200), (183, 182, 197, 198), (181, 180, 195, 196), (179, 178, 193, 194), (177, 176, 191, 192), (190, 189, 204, 205), (201, 200, 215, 216), (199, 198, 213, 214), (197, 196, 211, 212), (195, 194, 209, 210), (193, 192, 207, 208), (191, 190, 205, 206), (202, 201, 216, 217), (189, 188, 203, 204), (200, 199, 214, 215), (198, 197, 212, 213), (196, 195, 210, 211), (194, 193, 208, 209), (192, 191, 206, 207), (205, 204, 219, 220), (216, 215, 230, 231), (214, 213, 228, 229), (212, 211, 226, 227), (210, 209, 224, 225), (208, 207, 222, 223), (206, 205, 220, 221), (217, 216, 231, 232), (204, 203, 218, 219), (215, 214, 229, 230), (213, 212, 227, 228), (211, 210, 225, 226), (209, 208, 223, 224), (207, 206, 221, 222), (220, 219, 234, 235), (231, 230, 245, 246), (229, 228, 243, 244), (227, 226, 241, 242), (225, 224, 239, 240), (223, 222, 237, 238), (221, 220, 235, 236), (232, 231, 246, 247), (219, 218, 233, 234), (230, 229, 244, 245), (228, 227, 242, 243), (226, 225, 240, 241), (224, 223, 238, 239), (222, 221, 236, 237), (235, 234, 249, 250), (246, 245, 260, 261), (244, 243, 258, 259), (242, 241, 256, 257), (240, 239, 254, 255), (238, 237, 252, 253), (236, 235, 250, 251), (247, 246, 261, 262), (234, 233, 248, 249), (245, 244, 259, 260), (243, 242, 257, 258), (241, 240, 255, 256), (239, 238, 253, 254), (237, 236, 251, 252), (250, 249, 264, 265), (261, 260, 275, 276), (259, 258, 273, 274), (257, 256, 271, 272), (255, 254, 269, 270), (253, 252, 267, 268), (251, 250, 265, 266), (262, 261, 276, 277), (249, 248, 263, 264), (260, 259, 274, 275), (258, 257, 272, 273), (256, 255, 270, 271), (254, 253, 268, 269), (252, 251, 266, 267), (265, 264, 279, 280), (276, 275, 290, 291), (274, 273, 288, 289), (272, 271, 286, 287), (270, 269, 284, 285), (268, 267, 282, 283), (266, 265, 280, 281), (277, 276, 291, 292), (264, 263, 278, 279), (275, 274, 289, 290), (273, 272, 287, 288), (271, 270, 285, 286), (269, 268, 283, 284), (267, 266, 281, 282), (280, 279, 294, 295), (291, 290, 305, 306), (289, 288, 303, 304), (287, 286, 301, 302), (285, 284, 299, 300), (283, 282, 297, 298), (281, 280, 295, 296), (292, 291, 306, 307), (279, 278, 293, 294), (290, 289, 304, 305), (288, 287, 302, 303), (286, 285, 300, 301), (284, 283, 298, 299), (282, 281, 296, 297), (295, 294, 309, 310), (306, 305, 320, 321), (304, 303, 318, 319), (302, 301, 316, 317), (300, 299, 314, 315), (298, 297, 312, 313), (296, 295, 310, 311), (307, 306, 321, 322), (294, 293, 308, 309), (305, 304, 319, 320), (303, 302, 317, 318), (301, 300, 315, 316), (299, 298, 313, 314), (297, 296, 311, 312), (310, 309, 324, 325), (321, 320, 335, 336), (319, 318, 333, 334), (317, 316, 331, 332), (315, 314, 329, 330), (313, 312, 327, 328), (311, 310, 325, 326), (322, 321, 336, 337), (309, 308, 323, 324), (320, 319, 334, 335), (318, 317, 332, 333), (316, 315, 330, 331), (314, 313, 328, 329), (312, 311, 326, 327), (325, 324, 340, 341), (336, 335, 351, 352), (334, 333, 349, 350), (332, 331, 347, 348), (330, 329, 345, 346), (328, 327, 343, 344), (326, 325, 341, 342), (337, 336, 352, 353), (324, 323, 339, 340), (335, 334, 350, 351), (333, 332, 348, 349), (331, 330, 346, 347), (329, 328, 344, 345), (327, 326, 342, 343), (341, 340, 355, 356), (352, 351, 366, 367), (350, 349, 364, 365), (348, 347, 362, 363), (346, 345, 360, 361), (344, 343, 358, 359), (342, 341, 356, 357), (353, 352, 367, 368), (340, 339, 354, 355), (351, 350, 365, 366), (349, 348, 363, 364), (347, 346, 361, 362), (345, 344, 359, 360), (343, 342, 357, 358), (356, 355, 370, 371), (367, 366, 381, 382), (365, 364, 379, 380), (363, 362, 377, 378), (361, 360, 375, 376), (359, 358, 373, 374), (357, 356, 371, 372), (368, 367, 382, 383), (355, 354, 369, 370), (366, 365, 380, 381), (364, 363, 378, 379), (362, 361, 376, 377), (360, 359, 374, 375), (358, 357, 372, 373), (371, 370, 385, 386), (382, 381, 396, 397), (380, 379, 394, 395), (378, 377, 392, 393), (376, 375, 390, 391), (374, 373, 388, 389), (372, 371, 386, 387), (383, 382, 397, 398), (370, 369, 384, 385), (381, 380, 395, 396), (379, 378, 393, 394), (377, 376, 391, 392), (375, 374, 389, 390), (373, 372, 387, 388), (386, 385, 400, 401), (397, 396, 411, 412), (395, 394, 409, 410), (393, 392, 407, 408), (391, 390, 405, 406), (389, 388, 403, 404), (387, 386, 401, 402), (398, 397, 412, 413), (385, 384, 399, 400), (396, 395, 410, 411), (394, 393, 408, 409), (392, 391, 406, 407), (390, 389, 404, 405), (388, 387, 402, 403), (401, 400, 415, 416), (412, 411, 426, 427), (410, 409, 424, 425), (408, 407, 422, 423), (406, 405, 420, 421), (404, 403, 418, 419), (402, 401, 416, 417), (413, 412, 427, 428), (400, 399, 414, 415), (411, 410, 425, 426), (409, 408, 423, 424), (407, 406, 421, 422), (405, 404, 419, 420), (403, 402, 417, 418), (416, 415, 430, 431), (427, 426, 441, 442), (425, 424, 439, 440), (423, 422, 437, 438), (421, 420, 435, 436), (419, 418, 433, 434), (417, 416, 431, 432), (428, 427, 442, 443), (415, 414, 429, 430), (426, 425, 440, 441), (424, 423, 438, 439), (422, 421, 436, 437), (420, 419, 434, 435), (418, 417, 432, 433), (431, 430, 445, 446), (442, 441, 456, 457), (440, 439, 454, 455), (438, 437, 452, 453), (436, 435, 450, 451), (434, 433, 448, 449), (432, 431, 446, 447), (443, 442, 457, 458), (430, 429, 444, 445), (441, 440, 455, 456), (439, 438, 453, 454), (437, 436, 451, 452), (435, 434, 449, 450), (433, 432, 447, 448), (446, 445, 461, 462), (457, 456, 472, 473), (455, 454, 470, 471), (453, 452, 468, 469), (451, 450, 466, 467), (449, 448, 464, 465), (447, 446, 462, 463), (458, 457, 473, 474), (445, 444, 460, 461), (456, 455, 471, 472), (454, 453, 469, 470), (452, 451, 467, 468), (450, 449, 465, 466), (448, 447, 463, 464), (462, 461, 476, 477), (473, 472, 487, 488), (471, 470, 485, 486), (469, 468, 483, 484), (467, 466, 481, 482), (465, 464, 479, 480), (463, 462, 477, 478), (474, 473, 488, 489), (461, 460, 475, 476), (472, 471, 486, 487), (470, 469, 484, 485), (468, 467, 482, 483), (466, 465, 480, 481), (464, 463, 478, 479), (338, 22, 37), (8, 459, 23), (23, 459, 38), (338, 37, 52), (38, 459, 53), (338, 52, 67), (53, 459, 68), (338, 67, 82), (68, 459, 83), (338, 82, 97), (83, 459, 98), (338, 97, 112), (98, 459, 113), (338, 112, 127), (113, 459, 128), (338, 127, 142), (128, 459, 143), (338, 142, 157), (143, 459, 158), (338, 157, 172), (158, 459, 173), (338, 172, 187), (173, 459, 188), (338, 187, 202), (188, 459, 203), (338, 202, 217), (203, 459, 218), (338, 217, 232), (218, 459, 233), (338, 232, 247), (233, 459, 248), (338, 247, 262), (248, 459, 263), (338, 262, 277), (263, 459, 278), (338, 277, 292), (278, 459, 293), (338, 292, 307), (293, 459, 308), (338, 307, 322), (308, 459, 323), (338, 322, 337), (323, 459, 339), (338, 337, 353), (339, 459, 354), (338, 353, 368), (354, 459, 369), (338, 368, 383), (369, 459, 384), (338, 383, 398), (384, 459, 399), (338, 398, 413), (399, 459, 414), (338, 413, 428), (414, 459, 429), (338, 428, 443), (429, 459, 444), (338, 443, 458), (444, 459, 460), (338, 458, 474), (460, 459, 475), (338, 474, 489), (477, 476, 9, 10), (338, 489, 22), (475, 459, 8), (488, 487, 20, 21), (486, 485, 18, 19), (484, 483, 16, 17), (482, 481, 14, 15), (478, 477, 10, 11), (480, 479, 12, 13), (476, 475, 8, 9), (489, 488, 21, 22), (487, 486, 19, 20), (485, 484, 17, 18), (483, 482, 15, 16), (479, 478, 11, 12), (481, 480, 13, 14), (497, 496, 511, 512), (495, 494, 509, 510), (493, 492, 507, 508), (504, 503, 518, 519), (491, 490, 505, 506), (502, 501, 516, 517), (500, 499, 514, 515), (498, 497, 512, 513), (496, 495, 510, 511), (494, 493, 508, 509), (492, 491, 506, 507), (503, 502, 517, 518), (501, 500, 515, 516), (499, 498, 513, 514), (507, 506, 521, 522), (518, 517, 532, 533), (516, 515, 530, 531), (514, 513, 528, 529), (512, 511, 526, 527), (510, 509, 524, 525), (508, 507, 522, 523), (519, 518, 533, 534), (506, 505, 520, 521), (517, 516, 531, 532), (515, 514, 529, 530), (513, 512, 527, 528), (511, 510, 525, 526), (509, 508, 523, 524), (522, 521, 536, 537), (533, 532, 547, 548), (531, 530, 545, 546), (529, 528, 543, 544), (527, 526, 541, 542), (525, 524, 539, 540), (523, 522, 537, 538), (534, 533, 548, 549), (521, 520, 535, 536), (532, 531, 546, 547), (530, 529, 544, 545), (528, 527, 542, 543), (526, 525, 540, 541), (524, 523, 538, 539), (537, 536, 551, 552), (548, 547, 562, 563), (546, 545, 560, 561), (544, 543, 558, 559), (542, 541, 556, 557), (540, 539, 554, 555), (538, 537, 552, 553), (549, 548, 563, 564), (536, 535, 550, 551), (547, 546, 561, 562), (545, 544, 559, 560), (543, 542, 557, 558), (541, 540, 555, 556), (539, 538, 553, 554), (552, 551, 566, 567), (563, 562, 577, 578), (561, 560, 575, 576), (559, 558, 573, 574), (557, 556, 571, 572), (555, 554, 569, 570), (553, 552, 567, 568), (564, 563, 578, 579), (551, 550, 565, 566), (562, 561, 576, 577), (560, 559, 574, 575), (558, 557, 572, 573), (556, 555, 570, 571), (554, 553, 568, 569), (567, 566, 581, 582), (578, 577, 592, 593), (576, 575, 590, 591), (574, 573, 588, 589), (572, 571, 586, 587), (570, 569, 584, 585), (568, 567, 582, 583), (579, 578, 593, 594), (566, 565, 580, 581), (577, 576, 591, 592), (575, 574, 589, 590), (573, 572, 587, 588), (571, 570, 585, 586), (569, 568, 583, 584), (582, 581, 596, 597), (593, 592, 607, 608), (591, 590, 605, 606), (589, 588, 603, 604), (587, 586, 601, 602), (585, 584, 599, 600), (583, 582, 597, 598), (594, 593, 608, 609), (581, 580, 595, 596), (592, 591, 606, 607), (590, 589, 604, 605), (588, 587, 602, 603), (586, 585, 600, 601), (584, 583, 598, 599), (597, 596, 611, 612), (608, 607, 622, 623), (606, 605, 620, 621), (604, 603, 618, 619), (602, 601, 616, 617), (600, 599, 614, 615), (598, 597, 612, 613), (609, 608, 623, 624), (596, 595, 610, 611), (607, 606, 621, 622), (605, 604, 619, 620), (603, 602, 617, 618), (601, 600, 615, 616), (599, 598, 613, 614), (612, 611, 626, 627), (623, 622, 637, 638), (621, 620, 635, 636), (619, 618, 633, 634), (617, 616, 631, 632), (615, 614, 629, 630), (613, 612, 627, 628), (624, 623, 638, 639), (611, 610, 625, 626), (622, 621, 636, 637), (620, 619, 634, 635), (618, 617, 632, 633), (616, 615, 630, 631), (614, 613, 628, 629), (627, 626, 641, 642), (638, 637, 652, 653), (636, 635, 650, 651), (634, 633, 648, 649), (632, 631, 646, 647), (630, 629, 644, 645), (628, 627, 642, 643), (639, 638, 653, 654), (626, 625, 640, 641), (637, 636, 651, 652), (635, 634, 649, 650), (633, 632, 647, 648), (631, 630, 645, 646), (629, 628, 643, 644), (642, 641, 656, 657), (653, 652, 667, 668), (651, 650, 665, 666), (649, 648, 663, 664), (647, 646, 661, 662), (645, 644, 659, 660), (643, 642, 657, 658), (654, 653, 668, 669), (641, 640, 655, 656), (652, 651, 666, 667), (650, 649, 664, 665), (648, 647, 662, 663), (646, 645, 660, 661), (644, 643, 658, 659), (657, 656, 671, 672), (668, 667, 682, 683), (666, 665, 680, 681), (664, 663, 678, 679), (662, 661, 676, 677), (660, 659, 674, 675), (658, 657, 672, 673), (669, 668, 683, 684), (656, 655, 670, 671), (667, 666, 681, 682), (665, 664, 679, 680), (663, 662, 677, 678), (661, 660, 675, 676), (659, 658, 673, 674), (672, 671, 686, 687), (683, 682, 697, 698), (681, 680, 695, 696), (679, 678, 693, 694), (677, 676, 691, 692), (675, 674, 689, 690), (673, 672, 687, 688), (684, 683, 698, 699), (671, 670, 685, 686), (682, 681, 696, 697), (680, 679, 694, 695), (678, 677, 692, 693), (676, 675, 690, 691), (674, 673, 688, 689), (687, 686, 701, 702), (698, 697, 712, 713), (696, 695, 710, 711), (694, 693, 708, 709), (692, 691, 706, 707), (690, 689, 704, 705), (688, 687, 702, 703), (699, 698, 713, 714), (686, 685, 700, 701), (697, 696, 711, 712), (695, 694, 709, 710), (693, 692, 707, 708), (691, 690, 705, 706), (689, 688, 703, 704), (702, 701, 716, 717), (713, 712, 727, 728), (711, 710, 725, 726), (709, 708, 723, 724), (707, 706, 721, 722), (705, 704, 719, 720), (703, 702, 717, 718), (714, 713, 728, 729), (701, 700, 715, 716), (712, 711, 726, 727), (710, 709, 724, 725), (708, 707, 722, 723), (706, 705, 720, 721), (704, 703, 718, 719), (717, 716, 731, 732), (728, 727, 742, 743), (726, 725, 740, 741), (724, 723, 738, 739), (722, 721, 736, 737), (720, 719, 734, 735), (718, 717, 732, 733), (729, 728, 743, 744), (716, 715, 730, 731), (727, 726, 741, 742), (725, 724, 739, 740), (723, 722, 737, 738), (721, 720, 735, 736), (719, 718, 733, 734), (732, 731, 746, 747), (743, 742, 757, 758), (741, 740, 755, 756), (739, 738, 753, 754), (737, 736, 751, 752), (735, 734, 749, 750), (733, 732, 747, 748), (744, 743, 758, 759), (731, 730, 745, 746), (742, 741, 756, 757), (740, 739, 754, 755), (738, 737, 752, 753), (736, 735, 750, 751), (734, 733, 748, 749), (747, 746, 761, 762), (758, 757, 772, 773), (756, 755, 770, 771), (754, 753, 768, 769), (752, 751, 766, 767), (750, 749, 764, 765), (748, 747, 762, 763), (759, 758, 773, 774), (746, 745, 760, 761), (757, 756, 771, 772), (755, 754, 769, 770), (753, 752, 767, 768), (751, 750, 765, 766), (749, 748, 763, 764), (762, 761, 776, 777), (773, 772, 787, 788), (771, 770, 785, 786), (769, 768, 783, 784), (767, 766, 781, 782), (765, 764, 779, 780), (763, 762, 777, 778), (774, 773, 788, 789), (761, 760, 775, 776), (772, 771, 786, 787), (770, 769, 784, 785), (768, 767, 782, 783), (766, 765, 780, 781), (764, 763, 778, 779), (777, 776, 791, 792), (788, 787, 802, 803), (786, 785, 800, 801), (784, 783, 798, 799), (782, 781, 796, 797), (780, 779, 794, 795), (778, 777, 792, 793), (789, 788, 803, 804), (776, 775, 790, 791), (787, 786, 801, 802), (785, 784, 799, 800), (783, 782, 797, 798), (781, 780, 795, 796), (779, 778, 793, 794), (792, 791, 806, 807), (803, 802, 817, 818), (801, 800, 815, 816), (799, 798, 813, 814), (797, 796, 811, 812), (795, 794, 809, 810), (793, 792, 807, 808), (804, 803, 818, 819), (791, 790, 805, 806), (802, 801, 816, 817), (800, 799, 814, 815), (798, 797, 812, 813), (796, 795, 810, 811), (794, 793, 808, 809), (807, 806, 822, 823), (818, 817, 833, 834), (816, 815, 831, 832), (814, 813, 829, 830), (812, 811, 827, 828), (810, 809, 825, 826), (808, 807, 823, 824), (819, 818, 834, 835), (806, 805, 821, 822), (817, 816, 832, 833), (815, 814, 830, 831), (813, 812, 828, 829), (811, 810, 826, 827), (809, 808, 824, 825), (823, 822, 837, 838), (834, 833, 848, 849), (832, 831, 846, 847), (830, 829, 844, 845), (828, 827, 842, 843), (826, 825, 840, 841), (824, 823, 838, 839), (835, 834, 849, 850), (822, 821, 836, 837), (833, 832, 847, 848), (831, 830, 845, 846), (829, 828, 843, 844), (827, 826, 841, 842), (825, 824, 839, 840), (838, 837, 852, 853), (849, 848, 863, 864), (847, 846, 861, 862), (845, 844, 859, 860), (843, 842, 857, 858), (841, 840, 855, 856), (839, 838, 853, 854), (850, 849, 864, 865), (837, 836, 851, 852), (848, 847, 862, 863), (846, 845, 860, 861), (844, 843, 858, 859), (842, 841, 856, 857), (840, 839, 854, 855), (853, 852, 867, 868), (864, 863, 878, 879), (862, 861, 876, 877), (860, 859, 874, 875), (858, 857, 872, 873), (856, 855, 870, 871), (854, 853, 868, 869), (865, 864, 879, 880), (852, 851, 866, 867), (863, 862, 877, 878), (861, 860, 875, 876), (859, 858, 873, 874), (857, 856, 871, 872), (855, 854, 869, 870), (868, 867, 882, 883), (879, 878, 893, 894), (877, 876, 891, 892), (875, 874, 889, 890), (873, 872, 887, 888), (871, 870, 885, 886), (869, 868, 883, 884), (880, 879, 894, 895), (867, 866, 881, 882), (878, 877, 892, 893), (876, 875, 890, 891), (874, 873, 888, 889), (872, 871, 886, 887), (870, 869, 884, 885), (883, 882, 897, 898), (894, 893, 908, 909), (892, 891, 906, 907), (890, 889, 904, 905), (888, 887, 902, 903), (886, 885, 900, 901), (884, 883, 898, 899), (895, 894, 909, 910), (882, 881, 896, 897), (893, 892, 907, 908), (891, 890, 905, 906), (889, 888, 903, 904), (887, 886, 901, 902), (885, 884, 899, 900), (898, 897, 912, 913), (909, 908, 923, 924), (907, 906, 921, 922), (905, 904, 919, 920), (903, 902, 917, 918), (901, 900, 915, 916), (899, 898, 913, 914), (910, 909, 924, 925), (897, 896, 911, 912), (908, 907, 922, 923), (906, 905, 920, 921), (904, 903, 918, 919), (902, 901, 916, 917), (900, 899, 914, 915), (913, 912, 927, 928), (924, 923, 938, 939), (922, 921, 936, 937), (920, 919, 934, 935), (918, 917, 932, 933), (916, 915, 930, 931), (914, 913, 928, 929), (925, 924, 939, 940), (912, 911, 926, 927), (923, 922, 937, 938), (921, 920, 935, 936), (919, 918, 933, 934), (917, 916, 931, 932), (915, 914, 929, 930), (928, 927, 943, 944), (939, 938, 954, 955), (937, 936, 952, 953), (935, 934, 950, 951), (933, 932, 948, 949), (931, 930, 946, 947), (929, 928, 944, 945), (940, 939, 955, 956), (927, 926, 942, 943), (938, 937, 953, 954), (936, 935, 951, 952), (934, 933, 949, 950), (932, 931, 947, 948), (930, 929, 945, 946), (944, 943, 958, 959), (955, 954, 969, 970), (953, 952, 967, 968), (951, 950, 965, 966), (949, 948, 963, 964), (947, 946, 961, 962), (945, 944, 959, 960), (956, 955, 970, 971), (943, 942, 957, 958), (954, 953, 968, 969), (952, 951, 966, 967), (950, 949, 964, 965), (948, 947, 962, 963), (946, 945, 960, 961), (820, 504, 519), (490, 941, 505), (505, 941, 520), (820, 519, 534), (520, 941, 535), (820, 534, 549), (535, 941, 550), (820, 549, 564), (550, 941, 565), (820, 564, 579), (565, 941, 580), (820, 579, 594), (580, 941, 595), (820, 594, 609), (595, 941, 610), (820, 609, 624), (610, 941, 625), (820, 624, 639), (625, 941, 640), (820, 639, 654), (640, 941, 655), (820, 654, 669), (655, 941, 670), (820, 669, 684), (670, 941, 685), (820, 684, 699), (685, 941, 700), (820, 699, 714), (700, 941, 715), (820, 714, 729), (715, 941, 730), (820, 729, 744), (730, 941, 745), (820, 744, 759), (745, 941, 760), (820, 759, 774), (760, 941, 775), (820, 774, 789), (775, 941, 790), (820, 789, 804), (790, 941, 805), (820, 804, 819), (805, 941, 821), (820, 819, 835), (821, 941, 836), (820, 835, 850), (836, 941, 851), (820, 850, 865), (851, 941, 866), (820, 865, 880), (866, 941, 881), (820, 880, 895), (881, 941, 896), (820, 895, 910), (896, 941, 911), (820, 910, 925), (911, 941, 926), (820, 925, 940), (926, 941, 942), (820, 940, 956), (942, 941, 957), (820, 956, 971), (959, 958, 491, 492), (820, 971, 504), (957, 941, 490), (970, 969, 502, 503), (968, 967, 500, 501), (966, 965, 498, 499), (964, 963, 496, 497), (960, 959, 492, 493), (962, 961, 494, 495), (958, 957, 490, 491), (971, 970, 503, 504), (969, 968, 501, 502), (967, 966, 499, 500), (965, 964, 497, 498), (961, 960, 493, 494), (963, 962, 495, 496)])
me_cube_004.use_remesh_preserve_volume = False
me_cube_004.use_remesh_preserve_attributes = False
me_cube_004.use_mirror_vertex_groups = False
me_cube_004.update()

# ---- objects
ob_cube_004 = bpy.data.objects.new('Cube.004', me_cube_004)

# ---- transforms, parenting, visibility, modifiers, constraints
ob_cube_004.location = (0.1949, 0.6212, 0.995)
ob_cube_004.scale = (0.6803, 1.18, 1.0)
ob_cube_004.lineart.crease_threshold = 0.0

# ---- collection membership
col_collection_1.objects.link(ob_cube_004)

# ---- scene / render settings (as saved in the file)
scene.frame_start = 1; scene.frame_end = 250; scene.frame_set(1)
scene.render.engine = 'BLENDER_EEVEE_NEXT'
scene.render.image_settings.compression = 90
scene.render.resolution_percentage = 50
scene.render.dither_intensity = 0.0
scene.cycles.use_denoising = False
scene.cycles.samples = 10
scene.cycles.sampling_pattern = 'TABULATED_SOBOL'
scene.cycles.light_sampling_threshold = 0.0
scene.cycles.use_adaptive_sampling = False
scene.cycles.use_light_tree = False
scene.cycles.blur_glossy = 0.0
scene.cycles.volume_bounces = 1
scene.cycles.pixel_filter_type = 'GAUSSIAN'
scene.cycles.sample_clamp_indirect = 0.0
scene.view_settings.view_transform = 'Standard'
bpy.context.view_layer.update()

# ---- added for rendering (the .blend has no active camera and no usable light): camera, sun
cam_auto = bpy.data.cameras.new('AutoCamera')
cam_auto.lens = 50.0
cam_auto.sensor_width = 36.0
cam_auto.clip_end = 1000.0
ob_auto_camera = bpy.data.objects.new('AutoCamera', cam_auto)
scene.collection.objects.link(ob_auto_camera)
ob_auto_camera.location = (3.78876, -4.29347, 4.26081)
ob_auto_camera.rotation_euler = (1.09748, -7.21219e-08, 0.694738)
scene.camera = ob_auto_camera
light_auto_sun = bpy.data.lights.new('AutoSun', 'SUN')
light_auto_sun.energy = 3.0
light_auto_sun.angle = 0.0523599
ob_auto_sun = bpy.data.objects.new('AutoSun', light_auto_sun)
scene.collection.objects.link(ob_auto_sun)
ob_auto_sun.rotation_euler = (0.872665, 0.174533, 0.523599)
bpy.context.view_layer.update()
